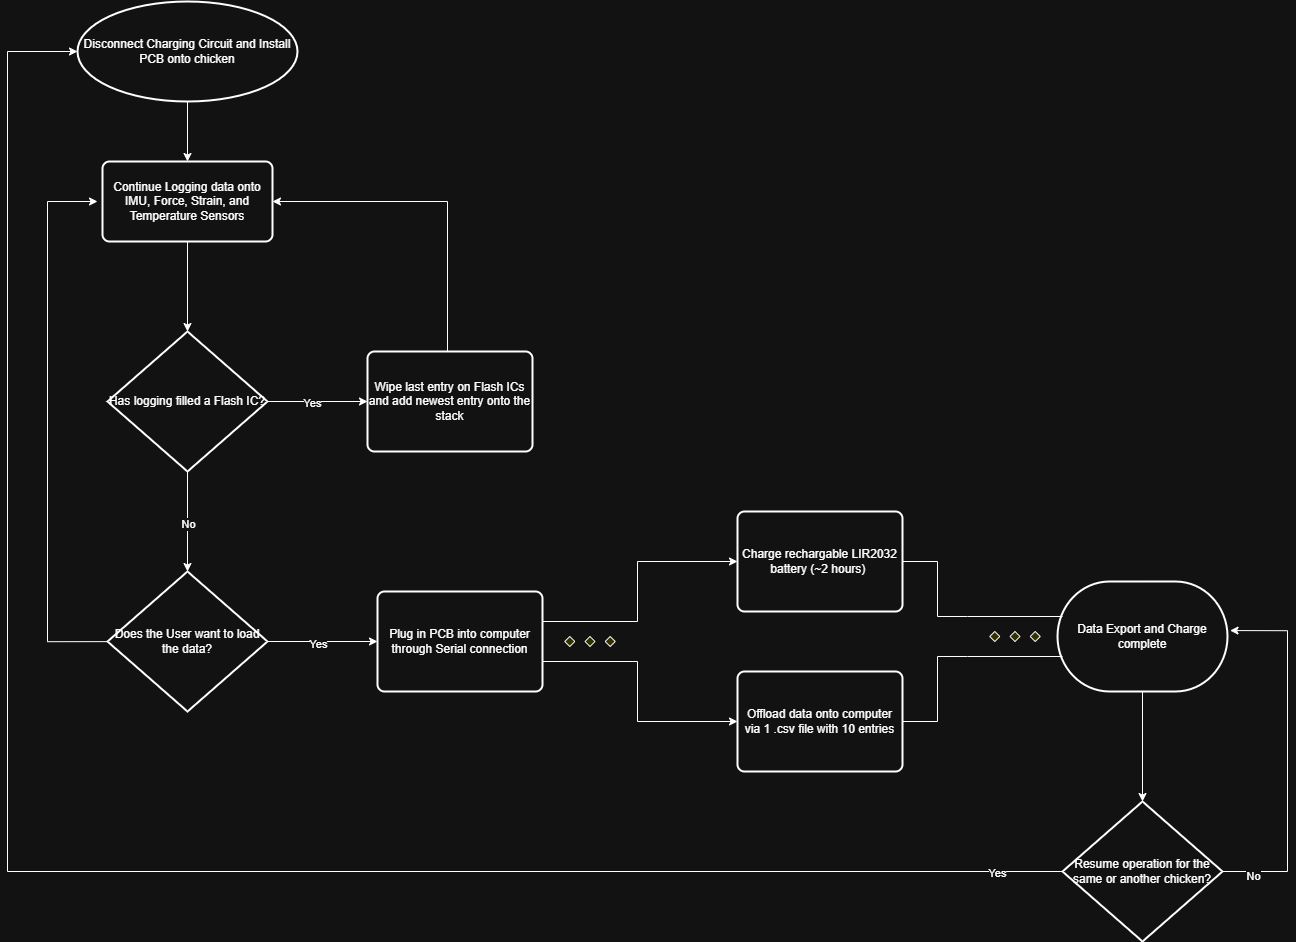

The diagram above was exported from draw.io. Its source (the exported page's mxGraphModel, read from the mxfile embedded in the PNG):
<mxGraphModel dx="1572" dy="2188" grid="1" gridSize="10" guides="1" tooltips="1" connect="1" arrows="1" fold="1" page="1" pageScale="1" pageWidth="850" pageHeight="1100" math="0" shadow="0">
  <root>
    <mxCell id="0" />
    <mxCell id="1" parent="0" />
    <mxCell id="2O6vBEVHzs7nlu3doICd-8" value="" style="edgeStyle=orthogonalEdgeStyle;rounded=0;orthogonalLoop=1;jettySize=auto;html=1;" edge="1" parent="1" source="2O6vBEVHzs7nlu3doICd-2" target="2O6vBEVHzs7nlu3doICd-7">
      <mxGeometry relative="1" as="geometry" />
    </mxCell>
    <mxCell id="2O6vBEVHzs7nlu3doICd-2" value="Continue Logging data onto IMU, Force, Strain, and Temperature Sensors" style="rounded=1;whiteSpace=wrap;html=1;absoluteArcSize=1;arcSize=14;strokeWidth=2;" vertex="1" parent="1">
      <mxGeometry x="255" y="120" width="170" height="80" as="geometry" />
    </mxCell>
    <mxCell id="2O6vBEVHzs7nlu3doICd-5" value="" style="edgeStyle=orthogonalEdgeStyle;rounded=0;orthogonalLoop=1;jettySize=auto;html=1;" edge="1" parent="1" source="2O6vBEVHzs7nlu3doICd-4" target="2O6vBEVHzs7nlu3doICd-2">
      <mxGeometry relative="1" as="geometry" />
    </mxCell>
    <mxCell id="2O6vBEVHzs7nlu3doICd-4" value="Disconnect Charging Circuit and Install PCB onto chicken" style="strokeWidth=2;html=1;shape=mxgraph.flowchart.start_1;whiteSpace=wrap;" vertex="1" parent="1">
      <mxGeometry x="230" y="-40" width="220" height="100" as="geometry" />
    </mxCell>
    <mxCell id="2O6vBEVHzs7nlu3doICd-13" style="edgeStyle=orthogonalEdgeStyle;rounded=0;orthogonalLoop=1;jettySize=auto;html=1;entryX=1;entryY=0.5;entryDx=0;entryDy=0;" edge="1" parent="1" source="2O6vBEVHzs7nlu3doICd-6" target="2O6vBEVHzs7nlu3doICd-2">
      <mxGeometry relative="1" as="geometry">
        <Array as="points">
          <mxPoint x="600" y="160" />
        </Array>
      </mxGeometry>
    </mxCell>
    <mxCell id="2O6vBEVHzs7nlu3doICd-6" value="Wipe last entry on Flash ICs and add newest entry onto the stack" style="rounded=1;whiteSpace=wrap;html=1;absoluteArcSize=1;arcSize=14;strokeWidth=2;" vertex="1" parent="1">
      <mxGeometry x="520" y="310" width="165" height="100" as="geometry" />
    </mxCell>
    <mxCell id="2O6vBEVHzs7nlu3doICd-9" value="" style="edgeStyle=orthogonalEdgeStyle;rounded=0;orthogonalLoop=1;jettySize=auto;html=1;" edge="1" parent="1" source="2O6vBEVHzs7nlu3doICd-7" target="2O6vBEVHzs7nlu3doICd-6">
      <mxGeometry relative="1" as="geometry" />
    </mxCell>
    <mxCell id="2O6vBEVHzs7nlu3doICd-11" value="Yes" style="edgeLabel;html=1;align=center;verticalAlign=middle;resizable=0;points=[];" vertex="1" connectable="0" parent="2O6vBEVHzs7nlu3doICd-9">
      <mxGeometry x="-0.12" y="-1" relative="1" as="geometry">
        <mxPoint as="offset" />
      </mxGeometry>
    </mxCell>
    <mxCell id="2O6vBEVHzs7nlu3doICd-14" style="edgeStyle=orthogonalEdgeStyle;rounded=0;orthogonalLoop=1;jettySize=auto;html=1;" edge="1" parent="1" source="2O6vBEVHzs7nlu3doICd-7" target="2O6vBEVHzs7nlu3doICd-12">
      <mxGeometry relative="1" as="geometry" />
    </mxCell>
    <mxCell id="2O6vBEVHzs7nlu3doICd-15" value="No" style="edgeLabel;html=1;align=center;verticalAlign=middle;resizable=0;points=[];" vertex="1" connectable="0" parent="2O6vBEVHzs7nlu3doICd-14">
      <mxGeometry x="0.04" relative="1" as="geometry">
        <mxPoint as="offset" />
      </mxGeometry>
    </mxCell>
    <mxCell id="2O6vBEVHzs7nlu3doICd-7" value="Has logging filled a Flash IC?" style="strokeWidth=2;html=1;shape=mxgraph.flowchart.decision;whiteSpace=wrap;" vertex="1" parent="1">
      <mxGeometry x="260" y="290" width="160" height="140" as="geometry" />
    </mxCell>
    <mxCell id="2O6vBEVHzs7nlu3doICd-16" style="edgeStyle=orthogonalEdgeStyle;rounded=0;orthogonalLoop=1;jettySize=auto;html=1;" edge="1" parent="1">
      <mxGeometry relative="1" as="geometry">
        <mxPoint x="310" y="600.0666666666666" as="sourcePoint" />
        <mxPoint x="250" y="160" as="targetPoint" />
        <Array as="points">
          <mxPoint x="200" y="600" />
          <mxPoint x="200" y="160" />
        </Array>
      </mxGeometry>
    </mxCell>
    <mxCell id="2O6vBEVHzs7nlu3doICd-17" value="No" style="edgeLabel;html=1;align=center;verticalAlign=middle;resizable=0;points=[];" vertex="1" connectable="0" parent="2O6vBEVHzs7nlu3doICd-16">
      <mxGeometry x="-0.8711" y="3" relative="1" as="geometry">
        <mxPoint as="offset" />
      </mxGeometry>
    </mxCell>
    <mxCell id="2O6vBEVHzs7nlu3doICd-20" value="" style="edgeStyle=orthogonalEdgeStyle;rounded=0;orthogonalLoop=1;jettySize=auto;html=1;" edge="1" parent="1" source="2O6vBEVHzs7nlu3doICd-12" target="2O6vBEVHzs7nlu3doICd-18">
      <mxGeometry relative="1" as="geometry" />
    </mxCell>
    <mxCell id="2O6vBEVHzs7nlu3doICd-22" value="Yes" style="edgeLabel;html=1;align=center;verticalAlign=middle;resizable=0;points=[];" vertex="1" connectable="0" parent="2O6vBEVHzs7nlu3doICd-20">
      <mxGeometry x="-0.0826" y="-2" relative="1" as="geometry">
        <mxPoint as="offset" />
      </mxGeometry>
    </mxCell>
    <mxCell id="2O6vBEVHzs7nlu3doICd-12" value="Does the User want to load the data?" style="strokeWidth=2;html=1;shape=mxgraph.flowchart.decision;whiteSpace=wrap;" vertex="1" parent="1">
      <mxGeometry x="260" y="530" width="160" height="140" as="geometry" />
    </mxCell>
    <mxCell id="2O6vBEVHzs7nlu3doICd-18" value="Plug in PCB into computer through Serial connection" style="rounded=1;whiteSpace=wrap;html=1;absoluteArcSize=1;arcSize=14;strokeWidth=2;" vertex="1" parent="1">
      <mxGeometry x="530" y="550" width="165" height="100" as="geometry" />
    </mxCell>
    <mxCell id="2O6vBEVHzs7nlu3doICd-21" value="" style="verticalLabelPosition=bottom;verticalAlign=top;html=1;shape=mxgraph.flowchart.parallel_mode;pointerEvents=1" vertex="1" parent="1">
      <mxGeometry x="695" y="580" width="95" height="40" as="geometry" />
    </mxCell>
    <mxCell id="2O6vBEVHzs7nlu3doICd-23" value="Charge rechargable LIR2032 battery (~2 hours)&amp;nbsp;" style="rounded=1;whiteSpace=wrap;html=1;absoluteArcSize=1;arcSize=14;strokeWidth=2;" vertex="1" parent="1">
      <mxGeometry x="890" y="470" width="165" height="100" as="geometry" />
    </mxCell>
    <mxCell id="2O6vBEVHzs7nlu3doICd-24" value="" style="edgeStyle=none;orthogonalLoop=1;jettySize=auto;html=1;rounded=0;entryX=0;entryY=0.5;entryDx=0;entryDy=0;" edge="1" parent="1" target="2O6vBEVHzs7nlu3doICd-23">
      <mxGeometry width="100" relative="1" as="geometry">
        <mxPoint x="790" y="580" as="sourcePoint" />
        <mxPoint x="890" y="580" as="targetPoint" />
        <Array as="points">
          <mxPoint x="790" y="520" />
        </Array>
      </mxGeometry>
    </mxCell>
    <mxCell id="2O6vBEVHzs7nlu3doICd-25" value="Offload data onto computer via 1 .csv file with 10 entries" style="rounded=1;whiteSpace=wrap;html=1;absoluteArcSize=1;arcSize=14;strokeWidth=2;" vertex="1" parent="1">
      <mxGeometry x="890" y="630" width="165" height="100" as="geometry" />
    </mxCell>
    <mxCell id="2O6vBEVHzs7nlu3doICd-26" value="" style="edgeStyle=none;orthogonalLoop=1;jettySize=auto;html=1;rounded=0;exitX=1;exitY=1;exitDx=0;exitDy=0;exitPerimeter=0;entryX=0;entryY=0.5;entryDx=0;entryDy=0;" edge="1" parent="1" source="2O6vBEVHzs7nlu3doICd-21" target="2O6vBEVHzs7nlu3doICd-25">
      <mxGeometry width="100" relative="1" as="geometry">
        <mxPoint x="780" y="630" as="sourcePoint" />
        <mxPoint x="880" y="630" as="targetPoint" />
        <Array as="points">
          <mxPoint x="790" y="680" />
        </Array>
      </mxGeometry>
    </mxCell>
    <mxCell id="2O6vBEVHzs7nlu3doICd-28" value="Data Export and Charge complete" style="strokeWidth=2;html=1;shape=mxgraph.flowchart.terminator;whiteSpace=wrap;" vertex="1" parent="1">
      <mxGeometry x="1210" y="540" width="170" height="110" as="geometry" />
    </mxCell>
    <mxCell id="2O6vBEVHzs7nlu3doICd-36" style="edgeStyle=orthogonalEdgeStyle;rounded=0;orthogonalLoop=1;jettySize=auto;html=1;entryX=1.015;entryY=0.446;entryDx=0;entryDy=0;entryPerimeter=0;" edge="1" parent="1" source="2O6vBEVHzs7nlu3doICd-33" target="2O6vBEVHzs7nlu3doICd-28">
      <mxGeometry relative="1" as="geometry">
        <mxPoint x="1500" y="790" as="targetPoint" />
        <Array as="points">
          <mxPoint x="1440" y="830" />
          <mxPoint x="1440" y="589" />
        </Array>
      </mxGeometry>
    </mxCell>
    <mxCell id="2O6vBEVHzs7nlu3doICd-37" value="No" style="edgeLabel;html=1;align=center;verticalAlign=middle;resizable=0;points=[];" vertex="1" connectable="0" parent="2O6vBEVHzs7nlu3doICd-36">
      <mxGeometry x="-0.8343" y="-4" relative="1" as="geometry">
        <mxPoint as="offset" />
      </mxGeometry>
    </mxCell>
    <mxCell id="2O6vBEVHzs7nlu3doICd-38" style="edgeStyle=orthogonalEdgeStyle;rounded=0;orthogonalLoop=1;jettySize=auto;html=1;entryX=0;entryY=0.5;entryDx=0;entryDy=0;entryPerimeter=0;" edge="1" parent="1" source="2O6vBEVHzs7nlu3doICd-33" target="2O6vBEVHzs7nlu3doICd-4">
      <mxGeometry relative="1" as="geometry">
        <mxPoint x="40" y="820" as="targetPoint" />
        <Array as="points">
          <mxPoint x="160" y="830" />
          <mxPoint x="160" y="10" />
        </Array>
      </mxGeometry>
    </mxCell>
    <mxCell id="2O6vBEVHzs7nlu3doICd-39" value="Yes" style="edgeLabel;html=1;align=center;verticalAlign=middle;resizable=0;points=[];" vertex="1" connectable="0" parent="2O6vBEVHzs7nlu3doICd-38">
      <mxGeometry x="-0.9318" y="1" relative="1" as="geometry">
        <mxPoint as="offset" />
      </mxGeometry>
    </mxCell>
    <mxCell id="2O6vBEVHzs7nlu3doICd-33" value="Resume operation for the same or another chicken?" style="strokeWidth=2;html=1;shape=mxgraph.flowchart.decision;whiteSpace=wrap;" vertex="1" parent="1">
      <mxGeometry x="1215" y="760" width="160" height="140" as="geometry" />
    </mxCell>
    <mxCell id="2O6vBEVHzs7nlu3doICd-34" style="edgeStyle=orthogonalEdgeStyle;rounded=0;orthogonalLoop=1;jettySize=auto;html=1;entryX=0.5;entryY=0;entryDx=0;entryDy=0;entryPerimeter=0;" edge="1" parent="1" source="2O6vBEVHzs7nlu3doICd-28" target="2O6vBEVHzs7nlu3doICd-33">
      <mxGeometry relative="1" as="geometry" />
    </mxCell>
    <mxCell id="2O6vBEVHzs7nlu3doICd-40" value="" style="verticalLabelPosition=bottom;verticalAlign=top;html=1;shape=mxgraph.flowchart.parallel_mode;pointerEvents=1" vertex="1" parent="1">
      <mxGeometry x="1120" y="575" width="95" height="40" as="geometry" />
    </mxCell>
    <mxCell id="2O6vBEVHzs7nlu3doICd-42" style="edgeStyle=orthogonalEdgeStyle;rounded=0;orthogonalLoop=1;jettySize=auto;html=1;entryX=0;entryY=0;entryDx=0;entryDy=0;entryPerimeter=0;endArrow=none;endFill=0;" edge="1" parent="1" source="2O6vBEVHzs7nlu3doICd-23" target="2O6vBEVHzs7nlu3doICd-40">
      <mxGeometry relative="1" as="geometry">
        <Array as="points">
          <mxPoint x="1090" y="520" />
          <mxPoint x="1090" y="575" />
        </Array>
      </mxGeometry>
    </mxCell>
    <mxCell id="2O6vBEVHzs7nlu3doICd-43" style="edgeStyle=orthogonalEdgeStyle;rounded=0;orthogonalLoop=1;jettySize=auto;html=1;entryX=0;entryY=1;entryDx=0;entryDy=0;entryPerimeter=0;endArrow=none;endFill=0;" edge="1" parent="1" source="2O6vBEVHzs7nlu3doICd-25" target="2O6vBEVHzs7nlu3doICd-40">
      <mxGeometry relative="1" as="geometry">
        <Array as="points">
          <mxPoint x="1090" y="680" />
          <mxPoint x="1090" y="615" />
        </Array>
      </mxGeometry>
    </mxCell>
  </root>
</mxGraphModel>